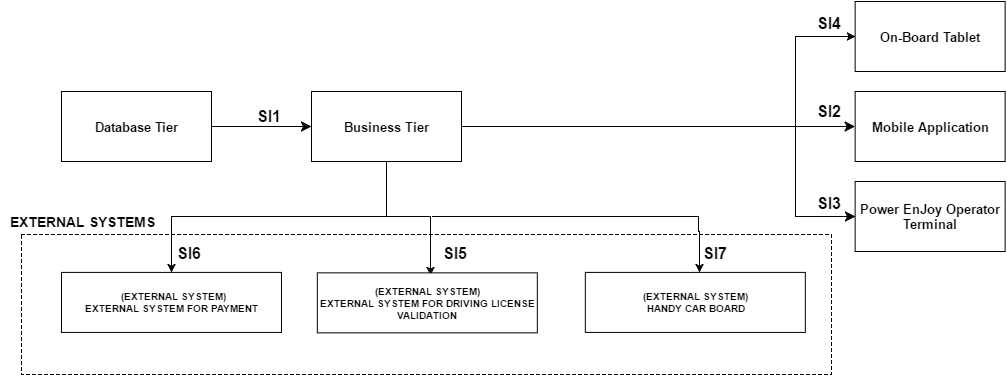

The diagram above was exported from draw.io. Its source (the exported page's mxGraphModel, read from the mxfile embedded in the PNG):
<mxGraphModel dx="748" dy="330" grid="1" gridSize="10" guides="1" tooltips="1" connect="1" arrows="1" fold="1" page="1" pageScale="1" pageWidth="1652" pageHeight="1169" background="#ffffff" math="0" shadow="0">
  <root>
    <mxCell id="0" />
    <mxCell id="1" parent="0" />
    <mxCell id="23" value="" style="whiteSpace=wrap;html=1;strokeColor=#000000;strokeWidth=1;fillColor=#FFFFFF;gradientColor=none;fontSize=10;align=center;dashed=1;" vertex="1" parent="1">
      <mxGeometry x="40" y="263" width="810" height="140" as="geometry" />
    </mxCell>
    <mxCell id="11" style="edgeStyle=orthogonalEdgeStyle;rounded=0;html=1;exitX=0;exitY=0.5;entryX=0;entryY=0.5;startArrow=classic;startFill=1;endArrow=classic;endFill=1;endSize=8;jettySize=auto;orthogonalLoop=1;strokeColor=#030303;strokeWidth=1;fillColor=none;fontSize=10;" parent="1" source="8" target="7" edge="1">
      <mxGeometry relative="1" as="geometry">
        <Array as="points">
          <mxPoint x="813.6363635575476" y="65" />
          <mxPoint x="813.6363635575476" y="245" />
        </Array>
      </mxGeometry>
    </mxCell>
    <mxCell id="8" value="&lt;font style=&quot;font-size: 13px&quot;&gt;&lt;b&gt;On-Board Tablet&lt;/b&gt;&lt;/font&gt;" style="whiteSpace=wrap;html=1;strokeColor=#000000;strokeWidth=1;fillColor=#FFFFFF;gradientColor=none;fontSize=10;align=center;" parent="1" vertex="1">
      <mxGeometry x="873.6363635575476" y="30" width="150" height="70" as="geometry" />
    </mxCell>
    <mxCell id="12" value="&lt;span style=&quot;font-size: 16px&quot;&gt;&lt;b&gt;SI4&lt;/b&gt;&lt;/span&gt;" style="text;html=1;resizable=0;points=[];autosize=1;align=left;verticalAlign=top;spacingTop=-4;fontSize=10;" parent="1" vertex="1">
      <mxGeometry x="833.6363635575476" y="40" width="40" height="20" as="geometry" />
    </mxCell>
    <mxCell id="4" style="edgeStyle=orthogonalEdgeStyle;rounded=0;html=1;exitX=1;exitY=0.5;startArrow=none;startFill=0;endArrow=classic;endFill=1;endSize=8;jettySize=auto;orthogonalLoop=1;strokeColor=#030303;strokeWidth=1;fillColor=none;fontSize=10;" parent="1" source="2" target="3" edge="1">
      <mxGeometry relative="1" as="geometry" />
    </mxCell>
    <mxCell id="2" value="&lt;font style=&quot;font-size: 13px&quot;&gt;&lt;b&gt;Database Tier&lt;/b&gt;&lt;/font&gt;" style="whiteSpace=wrap;html=1;strokeColor=#000000;strokeWidth=1;fillColor=#FFFFFF;gradientColor=none;fontSize=10;align=center;" parent="1" vertex="1">
      <mxGeometry x="80" y="120" width="150" height="70" as="geometry" />
    </mxCell>
    <mxCell id="9" style="edgeStyle=orthogonalEdgeStyle;rounded=0;html=1;exitX=1;exitY=0.5;startArrow=none;startFill=0;endArrow=classic;endFill=1;endSize=8;jettySize=auto;orthogonalLoop=1;strokeColor=#030303;strokeWidth=1;fillColor=none;fontSize=10;" parent="1" source="3" target="6" edge="1">
      <mxGeometry relative="1" as="geometry" />
    </mxCell>
    <mxCell id="3" value="&lt;font style=&quot;font-size: 13px&quot;&gt;&lt;b&gt;Business Tier&lt;/b&gt;&lt;/font&gt;" style="whiteSpace=wrap;html=1;strokeColor=#000000;strokeWidth=1;fillColor=#FFFFFF;gradientColor=none;fontSize=10;align=center;" parent="1" vertex="1">
      <mxGeometry x="330" y="120" width="150" height="70" as="geometry" />
    </mxCell>
    <mxCell id="5" value="&lt;font style=&quot;font-size: 16px&quot;&gt;&lt;b&gt;SI1&lt;/b&gt;&lt;/font&gt;" style="text;html=1;resizable=0;points=[];autosize=1;align=left;verticalAlign=top;spacingTop=-4;fontSize=10;" parent="1" vertex="1">
      <mxGeometry x="274" y="133" width="40" height="20" as="geometry" />
    </mxCell>
    <mxCell id="6" value="&lt;font style=&quot;font-size: 13px&quot;&gt;&lt;b&gt;Mobile Application&lt;/b&gt;&lt;/font&gt;" style="whiteSpace=wrap;html=1;strokeColor=#000000;strokeWidth=1;fillColor=#FFFFFF;gradientColor=none;fontSize=10;align=center;" parent="1" vertex="1">
      <mxGeometry x="873.6363635575476" y="120" width="150" height="70" as="geometry" />
    </mxCell>
    <mxCell id="7" value="&lt;font style=&quot;font-size: 13px&quot;&gt;&lt;b&gt;Power EnJoy Operator Terminal&lt;/b&gt;&lt;/font&gt;" style="whiteSpace=wrap;html=1;strokeColor=#000000;strokeWidth=1;fillColor=#FFFFFF;gradientColor=none;fontSize=10;align=center;" parent="1" vertex="1">
      <mxGeometry x="873.6363635575476" y="210" width="150" height="70" as="geometry" />
    </mxCell>
    <mxCell id="13" value="&lt;span style=&quot;font-size: 16px&quot;&gt;&lt;b&gt;SI2&lt;/b&gt;&lt;/span&gt;" style="text;html=1;resizable=0;points=[];autosize=1;align=left;verticalAlign=top;spacingTop=-4;fontSize=10;" parent="1" vertex="1">
      <mxGeometry x="833.6363635575476" y="128" width="40" height="20" as="geometry" />
    </mxCell>
    <mxCell id="14" value="&lt;span style=&quot;font-size: 16px&quot;&gt;&lt;b&gt;SI3&lt;/b&gt;&lt;/span&gt;" style="text;html=1;resizable=0;points=[];autosize=1;align=left;verticalAlign=top;spacingTop=-4;fontSize=10;" parent="1" vertex="1">
      <mxGeometry x="833.6363635575476" y="220" width="40" height="20" as="geometry" />
    </mxCell>
    <mxCell id="26" style="edgeStyle=orthogonalEdgeStyle;rounded=0;html=1;exitX=0.5;exitY=0;entryX=0.5;entryY=1;startArrow=classic;startFill=1;endArrow=none;endFill=0;endSize=8;jettySize=auto;orthogonalLoop=1;strokeColor=#030303;strokeWidth=1;fillColor=none;fontSize=10;" edge="1" parent="1" source="15" target="3">
      <mxGeometry relative="1" as="geometry" />
    </mxCell>
    <mxCell id="15" value="&lt;b&gt;(EXTERNAL SYSTEM)&lt;/b&gt;&lt;div&gt;&lt;b&gt;EXTERNAL SYSTEM FOR PAYMENT&amp;nbsp;&lt;/b&gt;&lt;/div&gt;" style="whiteSpace=wrap;html=1;strokeColor=#000000;strokeWidth=1;fillColor=#FFFFFF;gradientColor=none;fontSize=10;align=center;" vertex="1" parent="1">
      <mxGeometry x="80" y="300.90909088938685" width="220" height="60" as="geometry" />
    </mxCell>
    <mxCell id="27" style="edgeStyle=orthogonalEdgeStyle;rounded=0;html=1;startArrow=classic;startFill=1;endArrow=none;endFill=0;endSize=8;jettySize=auto;orthogonalLoop=1;strokeColor=#030303;strokeWidth=1;fillColor=none;fontSize=10;" edge="1" parent="1">
      <mxGeometry relative="1" as="geometry">
        <mxPoint x="405" y="245" as="targetPoint" />
        <mxPoint x="449" y="304" as="sourcePoint" />
        <Array as="points">
          <mxPoint x="449" y="245" />
        </Array>
      </mxGeometry>
    </mxCell>
    <mxCell id="16" value="&lt;b&gt;(EXTERNAL SYSTEM)&lt;/b&gt;&lt;div&gt;&lt;b&gt;EXTERNAL SYSTEM FOR DRIVING LICENSE VALIDATION&lt;/b&gt;&lt;/div&gt;" style="whiteSpace=wrap;html=1;strokeColor=#000000;strokeWidth=1;fillColor=#FFFFFF;gradientColor=none;fontSize=10;align=center;" vertex="1" parent="1">
      <mxGeometry x="335.8181817787736" y="301.3636364424524" width="220" height="60" as="geometry" />
    </mxCell>
    <mxCell id="28" style="edgeStyle=orthogonalEdgeStyle;rounded=0;html=1;exitX=0.5;exitY=0;startArrow=classic;startFill=1;endArrow=none;endFill=0;endSize=8;jettySize=auto;orthogonalLoop=1;strokeColor=#030303;strokeWidth=1;fillColor=none;fontSize=10;" edge="1" parent="1">
      <mxGeometry relative="1" as="geometry">
        <mxPoint x="451" y="245" as="targetPoint" />
        <mxPoint x="718" y="301" as="sourcePoint" />
        <Array as="points">
          <mxPoint x="718" y="260" />
          <mxPoint x="717" y="260" />
          <mxPoint x="717" y="245" />
        </Array>
      </mxGeometry>
    </mxCell>
    <mxCell id="17" value="&lt;b&gt;(EXTERNAL SYSTEM)&lt;/b&gt;&lt;div&gt;&lt;b&gt;HANDY CAR BOARD&lt;/b&gt;&lt;/div&gt;" style="whiteSpace=wrap;html=1;strokeColor=#000000;strokeWidth=1;fillColor=#FFFFFF;gradientColor=none;fontSize=10;align=center;" vertex="1" parent="1">
      <mxGeometry x="603.8181817787736" y="300.9090908893869" width="220" height="60" as="geometry" />
    </mxCell>
    <mxCell id="24" value="&lt;b&gt;&lt;font style=&quot;font-size: 14px&quot;&gt;EXTERNAL SYSTEMS&lt;/font&gt;&lt;/b&gt;" style="text;html=1;strokeColor=none;fillColor=none;align=center;verticalAlign=middle;whiteSpace=wrap;dashed=1;fontSize=10;" vertex="1" parent="1">
      <mxGeometry x="20" y="240" width="160" height="20" as="geometry" />
    </mxCell>
    <mxCell id="29" value="&lt;font style=&quot;font-size: 16px&quot;&gt;&lt;b&gt;SI5&lt;/b&gt;&lt;/font&gt;" style="text;html=1;resizable=0;points=[];autosize=1;align=left;verticalAlign=top;spacingTop=-4;fontSize=10;" vertex="1" parent="1">
      <mxGeometry x="460" y="270" width="40" height="20" as="geometry" />
    </mxCell>
    <mxCell id="30" value="&lt;font style=&quot;font-size: 16px&quot;&gt;&lt;b&gt;SI6&lt;/b&gt;&lt;/font&gt;" style="text;html=1;resizable=0;points=[];autosize=1;align=left;verticalAlign=top;spacingTop=-4;fontSize=10;" vertex="1" parent="1">
      <mxGeometry x="194" y="270" width="40" height="20" as="geometry" />
    </mxCell>
    <mxCell id="31" value="&lt;font style=&quot;font-size: 16px&quot;&gt;&lt;b&gt;SI7&lt;/b&gt;&lt;/font&gt;" style="text;html=1;resizable=0;points=[];autosize=1;align=left;verticalAlign=top;spacingTop=-4;fontSize=10;" vertex="1" parent="1">
      <mxGeometry x="720" y="270" width="40" height="20" as="geometry" />
    </mxCell>
  </root>
</mxGraphModel>